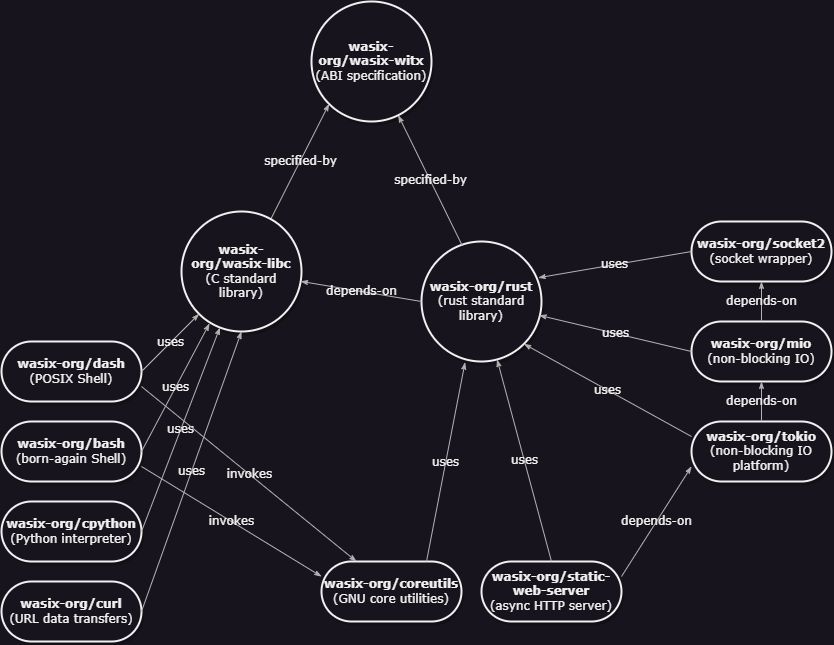

The diagram above was exported from draw.io. Its source (the exported page's mxGraphModel, read from the mxfile embedded in the PNG):
<mxGraphModel dx="1050" dy="541" grid="1" gridSize="10" guides="1" tooltips="1" connect="1" arrows="1" fold="1" page="1" pageScale="1" pageWidth="1100" pageHeight="850" background="none" math="0" shadow="0">
  <root>
    <mxCell id="0" />
    <mxCell id="1" parent="0" />
    <mxCell id="2c924340bb9dbf6c-4" value="&lt;b&gt;wasix-org/wasix-witx&lt;/b&gt;&lt;br&gt;(ABI specification)" style="ellipse;whiteSpace=wrap;html=1;rounded=1;shadow=1;comic=0;labelBackgroundColor=none;strokeWidth=2;fontFamily=Verdana;fontSize=12;align=center;" parent="1" vertex="1">
      <mxGeometry x="470" y="105" width="120" height="120" as="geometry" />
    </mxCell>
    <mxCell id="2c924340bb9dbf6c-33" value="specified-by" style="edgeStyle=none;rounded=1;html=1;labelBackgroundColor=none;startArrow=none;startFill=0;startSize=5;endArrow=classicThin;endFill=1;endSize=5;jettySize=auto;orthogonalLoop=1;strokeColor=#B3B3B3;strokeWidth=1;fontFamily=Verdana;fontSize=12;exitX=0.747;exitY=0.058;exitDx=0;exitDy=0;entryX=0;entryY=1;entryDx=0;entryDy=0;exitPerimeter=0;" parent="1" source="P7lKFxrB4OPsHLQeTu6b-1" target="2c924340bb9dbf6c-4" edge="1">
      <mxGeometry relative="1" as="geometry">
        <mxPoint x="360" y="225" as="targetPoint" />
      </mxGeometry>
    </mxCell>
    <mxCell id="P7lKFxrB4OPsHLQeTu6b-1" value="&lt;b&gt;wasix-org/wasix-libc&lt;/b&gt;&lt;br&gt;(C standard library)" style="ellipse;whiteSpace=wrap;html=1;rounded=1;shadow=1;comic=0;labelBackgroundColor=none;strokeWidth=2;fontFamily=Verdana;fontSize=12;align=center;" parent="1" vertex="1">
      <mxGeometry x="340" y="315" width="120" height="120" as="geometry" />
    </mxCell>
    <mxCell id="P7lKFxrB4OPsHLQeTu6b-2" value="&lt;b&gt;wasix-org/rust&lt;/b&gt;&lt;br&gt;(rust standard library)" style="ellipse;whiteSpace=wrap;html=1;rounded=1;shadow=1;comic=0;labelBackgroundColor=none;strokeWidth=2;fontFamily=Verdana;fontSize=12;align=center;" parent="1" vertex="1">
      <mxGeometry x="580" y="345" width="120" height="120" as="geometry" />
    </mxCell>
    <mxCell id="P7lKFxrB4OPsHLQeTu6b-3" value="depends-on" style="edgeStyle=none;rounded=1;html=1;labelBackgroundColor=none;startArrow=none;startFill=0;startSize=5;endArrow=classicThin;endFill=1;endSize=5;jettySize=auto;orthogonalLoop=1;strokeColor=#B3B3B3;strokeWidth=1;fontFamily=Verdana;fontSize=12;exitX=0;exitY=0.5;exitDx=0;exitDy=0;" parent="1" source="P7lKFxrB4OPsHLQeTu6b-2" target="P7lKFxrB4OPsHLQeTu6b-1" edge="1">
      <mxGeometry relative="1" as="geometry">
        <mxPoint x="502" y="186" as="sourcePoint" />
        <mxPoint x="578" y="303" as="targetPoint" />
      </mxGeometry>
    </mxCell>
    <mxCell id="P7lKFxrB4OPsHLQeTu6b-4" value="specified-by" style="edgeStyle=none;rounded=1;html=1;labelBackgroundColor=none;startArrow=none;startFill=0;startSize=5;endArrow=classicThin;endFill=1;endSize=5;jettySize=auto;orthogonalLoop=1;strokeColor=#B3B3B3;strokeWidth=1;fontFamily=Verdana;fontSize=12;exitX=0.34;exitY=0.035;exitDx=0;exitDy=0;entryX=0.723;entryY=0.948;entryDx=0;entryDy=0;exitPerimeter=0;entryPerimeter=0;" parent="1" source="P7lKFxrB4OPsHLQeTu6b-2" target="2c924340bb9dbf6c-4" edge="1">
      <mxGeometry relative="1" as="geometry">
        <mxPoint x="708" y="247" as="sourcePoint" />
        <mxPoint x="660" y="185" as="targetPoint" />
      </mxGeometry>
    </mxCell>
    <mxCell id="P7lKFxrB4OPsHLQeTu6b-5" value="&lt;b&gt;wasix-org/mio&lt;/b&gt;&lt;br&gt;(non-blocking IO)" style="whiteSpace=wrap;html=1;rounded=1;shadow=1;comic=0;labelBackgroundColor=none;strokeWidth=2;fontFamily=Verdana;fontSize=12;align=center;arcSize=50;" parent="1" vertex="1">
      <mxGeometry x="850" y="425" width="140" height="60" as="geometry" />
    </mxCell>
    <mxCell id="P7lKFxrB4OPsHLQeTu6b-6" value="&lt;b&gt;wasix-org/tokio&lt;/b&gt;&lt;br&gt;(non-blocking IO platform)" style="whiteSpace=wrap;html=1;rounded=1;shadow=1;comic=0;labelBackgroundColor=none;strokeWidth=2;fontFamily=Verdana;fontSize=12;align=center;arcSize=50;" parent="1" vertex="1">
      <mxGeometry x="850" y="525" width="140" height="60" as="geometry" />
    </mxCell>
    <mxCell id="P7lKFxrB4OPsHLQeTu6b-7" value="&lt;b&gt;wasix-org/socket2&lt;/b&gt;&lt;br&gt;(socket wrapper)" style="whiteSpace=wrap;html=1;rounded=1;shadow=1;comic=0;labelBackgroundColor=none;strokeWidth=2;fontFamily=Verdana;fontSize=12;align=center;arcSize=50;" parent="1" vertex="1">
      <mxGeometry x="850" y="325" width="140" height="60" as="geometry" />
    </mxCell>
    <mxCell id="P7lKFxrB4OPsHLQeTu6b-8" value="uses" style="edgeStyle=none;rounded=1;html=1;labelBackgroundColor=none;startArrow=none;startFill=0;startSize=5;endArrow=classicThin;endFill=1;endSize=5;jettySize=auto;orthogonalLoop=1;strokeColor=#B3B3B3;strokeWidth=1;fontFamily=Verdana;fontSize=12;exitX=0;exitY=0.5;exitDx=0;exitDy=0;entryX=0.973;entryY=0.302;entryDx=0;entryDy=0;entryPerimeter=0;" parent="1" source="P7lKFxrB4OPsHLQeTu6b-7" target="P7lKFxrB4OPsHLQeTu6b-2" edge="1">
      <mxGeometry relative="1" as="geometry">
        <mxPoint x="846" y="345" as="sourcePoint" />
        <mxPoint x="820" y="189" as="targetPoint" />
      </mxGeometry>
    </mxCell>
    <mxCell id="P7lKFxrB4OPsHLQeTu6b-9" value="uses" style="edgeStyle=none;rounded=1;html=1;labelBackgroundColor=none;startArrow=none;startFill=0;startSize=5;endArrow=classicThin;endFill=1;endSize=5;jettySize=auto;orthogonalLoop=1;strokeColor=#B3B3B3;strokeWidth=1;fontFamily=Verdana;fontSize=12;exitX=0;exitY=0.5;exitDx=0;exitDy=0;entryX=0.98;entryY=0.615;entryDx=0;entryDy=0;entryPerimeter=0;" parent="1" source="P7lKFxrB4OPsHLQeTu6b-5" target="P7lKFxrB4OPsHLQeTu6b-2" edge="1">
      <mxGeometry relative="1" as="geometry">
        <mxPoint x="880" y="375" as="sourcePoint" />
        <mxPoint x="707" y="391" as="targetPoint" />
      </mxGeometry>
    </mxCell>
    <mxCell id="P7lKFxrB4OPsHLQeTu6b-10" value="uses" style="edgeStyle=none;rounded=1;html=1;labelBackgroundColor=none;startArrow=none;startFill=0;startSize=5;endArrow=classicThin;endFill=1;endSize=5;jettySize=auto;orthogonalLoop=1;strokeColor=#B3B3B3;strokeWidth=1;fontFamily=Verdana;fontSize=12;exitX=0;exitY=0.25;exitDx=0;exitDy=0;entryX=1;entryY=1;entryDx=0;entryDy=0;" parent="1" source="P7lKFxrB4OPsHLQeTu6b-6" target="P7lKFxrB4OPsHLQeTu6b-2" edge="1">
      <mxGeometry relative="1" as="geometry">
        <mxPoint x="880" y="465" as="sourcePoint" />
        <mxPoint x="708" y="429" as="targetPoint" />
      </mxGeometry>
    </mxCell>
    <mxCell id="P7lKFxrB4OPsHLQeTu6b-11" value="depends-on" style="edgeStyle=none;rounded=1;html=1;labelBackgroundColor=none;startArrow=none;startFill=0;startSize=5;endArrow=classicThin;endFill=1;endSize=5;jettySize=auto;orthogonalLoop=1;strokeColor=#B3B3B3;strokeWidth=1;fontFamily=Verdana;fontSize=12;exitX=0.5;exitY=0;exitDx=0;exitDy=0;entryX=0.5;entryY=1;entryDx=0;entryDy=0;" parent="1" source="P7lKFxrB4OPsHLQeTu6b-6" target="P7lKFxrB4OPsHLQeTu6b-5" edge="1">
      <mxGeometry relative="1" as="geometry">
        <mxPoint x="880" y="560" as="sourcePoint" />
        <mxPoint x="692" y="477" as="targetPoint" />
      </mxGeometry>
    </mxCell>
    <mxCell id="P7lKFxrB4OPsHLQeTu6b-12" value="depends-on" style="edgeStyle=none;rounded=1;html=1;labelBackgroundColor=none;startArrow=none;startFill=0;startSize=5;endArrow=classicThin;endFill=1;endSize=5;jettySize=auto;orthogonalLoop=1;strokeColor=#B3B3B3;strokeWidth=1;fontFamily=Verdana;fontSize=12;exitX=0.5;exitY=0;exitDx=0;exitDy=0;entryX=0.5;entryY=1;entryDx=0;entryDy=0;" parent="1" source="P7lKFxrB4OPsHLQeTu6b-5" target="P7lKFxrB4OPsHLQeTu6b-7" edge="1">
      <mxGeometry relative="1" as="geometry">
        <mxPoint x="950" y="525" as="sourcePoint" />
        <mxPoint x="950" y="495" as="targetPoint" />
      </mxGeometry>
    </mxCell>
    <mxCell id="P7lKFxrB4OPsHLQeTu6b-13" value="&lt;b&gt;wasix-org/static-web-server&lt;/b&gt;&lt;br&gt;(async HTTP server)" style="whiteSpace=wrap;html=1;rounded=1;shadow=1;comic=0;labelBackgroundColor=none;strokeWidth=2;fontFamily=Verdana;fontSize=12;align=center;arcSize=50;" parent="1" vertex="1">
      <mxGeometry x="640" y="665" width="140" height="60" as="geometry" />
    </mxCell>
    <mxCell id="P7lKFxrB4OPsHLQeTu6b-14" value="uses" style="edgeStyle=none;rounded=1;html=1;labelBackgroundColor=none;startArrow=none;startFill=0;startSize=5;endArrow=classicThin;endFill=1;endSize=5;jettySize=auto;orthogonalLoop=1;strokeColor=#B3B3B3;strokeWidth=1;fontFamily=Verdana;fontSize=12;exitX=0.5;exitY=0;exitDx=0;exitDy=0;" parent="1" source="P7lKFxrB4OPsHLQeTu6b-13" target="P7lKFxrB4OPsHLQeTu6b-2" edge="1">
      <mxGeometry relative="1" as="geometry">
        <mxPoint x="880" y="580" as="sourcePoint" />
        <mxPoint x="692" y="457" as="targetPoint" />
      </mxGeometry>
    </mxCell>
    <mxCell id="P7lKFxrB4OPsHLQeTu6b-15" value="depends-on" style="edgeStyle=none;rounded=1;html=1;labelBackgroundColor=none;startArrow=none;startFill=0;startSize=5;endArrow=classicThin;endFill=1;endSize=5;jettySize=auto;orthogonalLoop=1;strokeColor=#B3B3B3;strokeWidth=1;fontFamily=Verdana;fontSize=12;exitX=1;exitY=0.25;exitDx=0;exitDy=0;entryX=0;entryY=0.75;entryDx=0;entryDy=0;" parent="1" source="P7lKFxrB4OPsHLQeTu6b-13" target="P7lKFxrB4OPsHLQeTu6b-6" edge="1">
      <mxGeometry relative="1" as="geometry">
        <mxPoint x="720" y="665" as="sourcePoint" />
        <mxPoint x="650" y="475" as="targetPoint" />
      </mxGeometry>
    </mxCell>
    <mxCell id="P7lKFxrB4OPsHLQeTu6b-16" value="&lt;b&gt;wasix-org/bash&lt;/b&gt;&lt;br&gt;(born-again Shell)" style="whiteSpace=wrap;html=1;rounded=1;shadow=1;comic=0;labelBackgroundColor=none;strokeWidth=2;fontFamily=Verdana;fontSize=12;align=center;arcSize=50;" parent="1" vertex="1">
      <mxGeometry x="160" y="525" width="140" height="60" as="geometry" />
    </mxCell>
    <mxCell id="P7lKFxrB4OPsHLQeTu6b-17" value="&lt;b&gt;wasix-org/dash&lt;/b&gt;&lt;br&gt;(POSIX Shell)" style="whiteSpace=wrap;html=1;rounded=1;shadow=1;comic=0;labelBackgroundColor=none;strokeWidth=2;fontFamily=Verdana;fontSize=12;align=center;arcSize=50;" parent="1" vertex="1">
      <mxGeometry x="160" y="445" width="140" height="60" as="geometry" />
    </mxCell>
    <mxCell id="P7lKFxrB4OPsHLQeTu6b-18" value="&lt;b&gt;wasix-org/cpython&lt;/b&gt;&lt;br&gt;(Python interpreter)" style="whiteSpace=wrap;html=1;rounded=1;shadow=1;comic=0;labelBackgroundColor=none;strokeWidth=2;fontFamily=Verdana;fontSize=12;align=center;arcSize=50;" parent="1" vertex="1">
      <mxGeometry x="160" y="605" width="140" height="60" as="geometry" />
    </mxCell>
    <mxCell id="P7lKFxrB4OPsHLQeTu6b-19" value="&lt;b&gt;wasix-org/curl&lt;/b&gt;&lt;br&gt;(URL data transfers)" style="whiteSpace=wrap;html=1;rounded=1;shadow=1;comic=0;labelBackgroundColor=none;strokeWidth=2;fontFamily=Verdana;fontSize=12;align=center;arcSize=50;" parent="1" vertex="1">
      <mxGeometry x="160" y="685" width="140" height="60" as="geometry" />
    </mxCell>
    <mxCell id="P7lKFxrB4OPsHLQeTu6b-20" value="uses" style="edgeStyle=none;rounded=1;html=1;labelBackgroundColor=none;startArrow=none;startFill=0;startSize=5;endArrow=classicThin;endFill=1;endSize=5;jettySize=auto;orthogonalLoop=1;strokeColor=#B3B3B3;strokeWidth=1;fontFamily=Verdana;fontSize=12;exitX=1;exitY=0.5;exitDx=0;exitDy=0;entryX=0;entryY=1;entryDx=0;entryDy=0;" parent="1" source="P7lKFxrB4OPsHLQeTu6b-17" target="P7lKFxrB4OPsHLQeTu6b-1" edge="1">
      <mxGeometry relative="1" as="geometry">
        <mxPoint x="650" y="675" as="sourcePoint" />
        <mxPoint x="650" y="475" as="targetPoint" />
      </mxGeometry>
    </mxCell>
    <mxCell id="P7lKFxrB4OPsHLQeTu6b-21" value="uses" style="edgeStyle=none;rounded=1;html=1;labelBackgroundColor=none;startArrow=none;startFill=0;startSize=5;endArrow=classicThin;endFill=1;endSize=5;jettySize=auto;orthogonalLoop=1;strokeColor=#B3B3B3;strokeWidth=1;fontFamily=Verdana;fontSize=12;exitX=1;exitY=0.5;exitDx=0;exitDy=0;entryX=0;entryY=1;entryDx=0;entryDy=0;" parent="1" source="P7lKFxrB4OPsHLQeTu6b-16" edge="1">
      <mxGeometry relative="1" as="geometry">
        <mxPoint x="310" y="485" as="sourcePoint" />
        <mxPoint x="368" y="427" as="targetPoint" />
      </mxGeometry>
    </mxCell>
    <mxCell id="P7lKFxrB4OPsHLQeTu6b-22" value="uses" style="edgeStyle=none;rounded=1;html=1;labelBackgroundColor=none;startArrow=none;startFill=0;startSize=5;endArrow=classicThin;endFill=1;endSize=5;jettySize=auto;orthogonalLoop=1;strokeColor=#B3B3B3;strokeWidth=1;fontFamily=Verdana;fontSize=12;exitX=1;exitY=0.5;exitDx=0;exitDy=0;" parent="1" source="P7lKFxrB4OPsHLQeTu6b-18" target="P7lKFxrB4OPsHLQeTu6b-1" edge="1">
      <mxGeometry relative="1" as="geometry">
        <mxPoint x="310" y="565" as="sourcePoint" />
        <mxPoint x="378" y="437" as="targetPoint" />
      </mxGeometry>
    </mxCell>
    <mxCell id="P7lKFxrB4OPsHLQeTu6b-23" value="uses" style="edgeStyle=none;rounded=1;html=1;labelBackgroundColor=none;startArrow=none;startFill=0;startSize=5;endArrow=classicThin;endFill=1;endSize=5;jettySize=auto;orthogonalLoop=1;strokeColor=#B3B3B3;strokeWidth=1;fontFamily=Verdana;fontSize=12;exitX=1;exitY=0.5;exitDx=0;exitDy=0;entryX=0.5;entryY=1;entryDx=0;entryDy=0;" parent="1" source="P7lKFxrB4OPsHLQeTu6b-19" target="P7lKFxrB4OPsHLQeTu6b-1" edge="1">
      <mxGeometry relative="1" as="geometry">
        <mxPoint x="310" y="645" as="sourcePoint" />
        <mxPoint x="388" y="447" as="targetPoint" />
      </mxGeometry>
    </mxCell>
    <mxCell id="O6ICbiA1zce-JGe5-F6w-1" value="&lt;b&gt;wasix-org/coreutils&lt;/b&gt;&lt;br&gt;(GNU core utilities)" style="whiteSpace=wrap;html=1;rounded=1;shadow=1;comic=0;labelBackgroundColor=none;strokeWidth=2;fontFamily=Verdana;fontSize=12;align=center;arcSize=50;" vertex="1" parent="1">
      <mxGeometry x="480" y="665" width="140" height="60" as="geometry" />
    </mxCell>
    <mxCell id="O6ICbiA1zce-JGe5-F6w-2" value="uses" style="edgeStyle=none;rounded=1;html=1;labelBackgroundColor=none;startArrow=none;startFill=0;startSize=5;endArrow=classicThin;endFill=1;endSize=5;jettySize=auto;orthogonalLoop=1;strokeColor=#B3B3B3;strokeWidth=1;fontFamily=Verdana;fontSize=12;exitX=0.75;exitY=0;exitDx=0;exitDy=0;entryX=0.363;entryY=1.007;entryDx=0;entryDy=0;entryPerimeter=0;" edge="1" parent="1" source="O6ICbiA1zce-JGe5-F6w-1" target="P7lKFxrB4OPsHLQeTu6b-2">
      <mxGeometry relative="1" as="geometry">
        <mxPoint x="650" y="675" as="sourcePoint" />
        <mxPoint x="650" y="475" as="targetPoint" />
      </mxGeometry>
    </mxCell>
    <mxCell id="O6ICbiA1zce-JGe5-F6w-3" value="invokes" style="edgeStyle=none;rounded=1;html=1;labelBackgroundColor=none;startArrow=none;startFill=0;startSize=5;endArrow=classicThin;endFill=1;endSize=5;jettySize=auto;orthogonalLoop=1;strokeColor=#B3B3B3;strokeWidth=1;fontFamily=Verdana;fontSize=12;exitX=1;exitY=0.75;exitDx=0;exitDy=0;entryX=0;entryY=0.25;entryDx=0;entryDy=0;" edge="1" parent="1" source="P7lKFxrB4OPsHLQeTu6b-16" target="O6ICbiA1zce-JGe5-F6w-1">
      <mxGeometry relative="1" as="geometry">
        <mxPoint x="545" y="595" as="sourcePoint" />
        <mxPoint x="608" y="457" as="targetPoint" />
      </mxGeometry>
    </mxCell>
    <mxCell id="O6ICbiA1zce-JGe5-F6w-5" value="invokes" style="edgeStyle=none;rounded=1;html=1;labelBackgroundColor=none;startArrow=none;startFill=0;startSize=5;endArrow=classicThin;endFill=1;endSize=5;jettySize=auto;orthogonalLoop=1;strokeColor=#B3B3B3;strokeWidth=1;fontFamily=Verdana;fontSize=12;exitX=1;exitY=0.75;exitDx=0;exitDy=0;entryX=0.25;entryY=0;entryDx=0;entryDy=0;" edge="1" parent="1" source="P7lKFxrB4OPsHLQeTu6b-17" target="O6ICbiA1zce-JGe5-F6w-1">
      <mxGeometry relative="1" as="geometry">
        <mxPoint x="310" y="580" as="sourcePoint" />
        <mxPoint x="450" y="690" as="targetPoint" />
      </mxGeometry>
    </mxCell>
  </root>
</mxGraphModel>